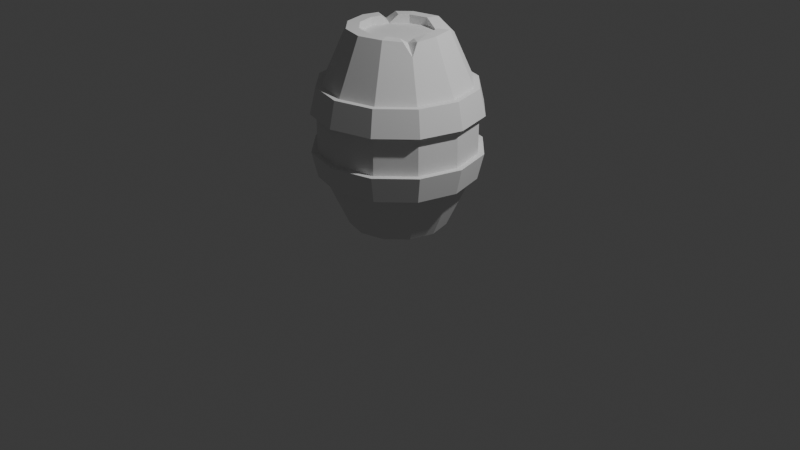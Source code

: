 # Source: Barrel.blend  (saved by Blender 4.0.36; exported with 4.5.12 LTS)
import bpy
from mathutils import Matrix  # noqa: F401  (used for matrix-valued properties, if any)

bpy.ops.wm.read_factory_settings(use_empty=True)
scene = bpy.context.scene
scene.name = 'Scene'

# ---- collections
col_collection = bpy.data.collections.new('Collection'); scene.collection.children.link(col_collection)

# ---- world
world_world = bpy.data.worlds.new('World'); scene.world = world_world
world_world.use_nodes = True; world_world.node_tree.nodes.clear()
_N = world_world.node_tree.nodes; _L = world_world.node_tree.links
n0 = _N.new('ShaderNodeOutputWorld'); n0.name = 'World Output'; n0.location = (300, 300)
n1 = _N.new('ShaderNodeBackground'); n1.name = 'Background'; n1.location = (10, 300)
n1.inputs[0].default_value = (0.05088, 0.05088, 0.05088, 1.0)
_L.new(n1.outputs[0], n0.inputs[0])
n0.is_active_output = True
world_world.color = (0.05088, 0.05088, 0.05088)
world_world.use_sun_shadow = False
world_world.sun_shadow_jitter_overblur = 0.0

# ---- cameras
cam_camera = bpy.data.cameras.new('Camera')
cam_camera.clip_end = 100.0
cam_camera.ortho_scale = 7.314

# ---- lights
light_light = bpy.data.lights.new('Light', 'POINT')
light_light.transmission_factor = 0.0
light_light.use_soft_falloff = False
light_light.energy = 1000.0
light_light.shadow_soft_size = 0.1
light_light.shadow_maximum_resolution = 0.006
light_light.use_absolute_resolution = True

# ---- meshes
me_cylinder = bpy.data.meshes.new('Cylinder')
me_cylinder.from_pydata([(0.0, 0.3767, -1.0), (0.0, 0.3767, 1.0), (0.1884, 0.3263, -1.0), (0.3263, 0.1884, -1.0), (0.3263, 0.1884, 1.0), (0.3767, 0.0, -1.0), (0.3767, 0.0, 1.0), (0.3263, -0.1884, -1.0), (0.1884, -0.3263, -1.0), (0.1884, -0.3263, 1.0), (0.0, -0.3767, -1.0), (-0.1884, -0.3263, -1.0), (-0.1884, -0.3263, 1.0), (-0.3263, -0.1884, -1.0), (-0.3767, 0.0, -1.0), (-0.3263, 0.1884, -1.0), (-0.1884, 0.3263, -1.0), (-0.1884, 0.3263, 1.0), (-2.074e-08, 0.801, -0.1999), (-1.677e-08, 0.7433, -0.4652), (-1.682e-08, 0.744, 0.4554), (-2.074e-08, 0.801, 0.1897), (0.4005, 0.6937, 0.1897), (0.372, 0.6443, 0.4554), (0.3716, 0.6437, -0.4652), (0.4005, 0.6937, -0.1999), (0.6937, 0.4005, 0.1897), (0.6443, 0.372, 0.4554), (0.6437, 0.3716, -0.4652), (0.6937, 0.4005, -0.1999), (0.801, 1.415e-08, 0.1897), (0.744, 1.147e-08, 0.4554), (0.7433, 1.144e-08, -0.4652), (0.801, 1.415e-08, -0.1999), (0.6937, -0.4005, 0.1897), (0.6443, -0.372, 0.4554), (0.6437, -0.3716, -0.4652), (0.6937, -0.4005, -0.1999), (0.4005, -0.6937, 0.1897), (0.372, -0.6443, 0.4554), (0.3716, -0.6437, -0.4652), (0.4005, -0.6937, -0.1999), (-2.074e-08, -0.801, 0.1897), (-1.682e-08, -0.744, 0.4554), (-1.677e-08, -0.7433, -0.4652), (-2.074e-08, -0.801, -0.1999), (-0.4005, -0.6937, 0.1897), (-0.372, -0.6443, 0.4554), (-0.3716, -0.6437, -0.4652), (-0.4005, -0.6937, -0.1999), (-0.6937, -0.4005, 0.1897), (-0.6443, -0.372, 0.4554), (-0.6437, -0.3716, -0.4652), (-0.6937, -0.4005, -0.1999), (-0.801, 1.415e-08, 0.1897), (-0.744, 1.147e-08, 0.4554), (-0.7433, 1.144e-08, -0.4652), (-0.801, 1.415e-08, -0.1999), (-0.6937, 0.4005, 0.1897), (-0.6443, 0.372, 0.4554), (-0.6437, 0.3716, -0.4652), (-0.6937, 0.4005, -0.1999), (-0.4005, 0.6937, 0.1897), (-0.372, 0.6443, 0.4554), (-0.3716, 0.6437, -0.4652), (-0.4005, 0.6937, -0.1999), (-0.4004, 0.6935, -0.4652), (-0.4314, 0.7473, -0.1999), (-2.602e-08, 0.8629, -0.1999), (-2.173e-08, 0.8007, -0.4652), (-0.4314, 0.7473, 0.1897), (-0.4008, 0.6942, 0.4554), (-2.179e-08, 0.8015, 0.4554), (-2.602e-08, 0.8629, 0.1897), (-0.6935, 0.4004, -0.4652), (-0.7473, 0.4314, 0.1897), (-0.6942, 0.4008, 0.4554), (-0.8007, 8.57e-09, -0.4652), (-0.8629, 1.149e-08, 0.1897), (-0.8015, 8.608e-09, 0.4554), (-0.6935, -0.4004, -0.4652), (-0.7473, -0.4314, -0.1999), (-0.7473, -0.4314, 0.1897), (-0.6942, -0.4008, 0.4554), (-0.4004, -0.6935, -0.4652), (-0.4314, -0.7473, -0.1999), (-0.4314, -0.7473, 0.1897), (-0.4008, -0.6942, 0.4554), (-2.173e-08, -0.8007, -0.4652), (-2.602e-08, -0.8629, -0.1999), (-2.602e-08, -0.8629, 0.1897), (-2.179e-08, -0.8015, 0.4554), (0.4004, -0.6935, -0.4652), (0.4314, -0.7473, -0.1999), (0.4314, -0.7473, 0.1897), (0.4008, -0.6942, 0.4554), (0.6935, -0.4004, -0.4652), (0.7473, -0.4314, -0.1999), (0.7473, -0.4314, 0.1897), (0.6942, -0.4008, 0.4554), (0.8007, 8.57e-09, -0.4652), (0.8629, 1.149e-08, -0.1999), (0.8629, 1.149e-08, 0.1897), (0.8015, 8.608e-09, 0.4554), (0.6935, 0.4004, -0.4652), (0.7473, 0.4314, -0.1999), (0.7473, 0.4314, 0.1897), (0.6942, 0.4008, 0.4554), (0.4004, 0.6935, -0.4652), (0.4314, 0.7473, -0.1999), (0.4314, 0.7473, 0.1897), (0.0, 0.5, -1.0), (0.25, 0.433, -1.0), (0.2723, 0.4722, 0.8993), (0.433, 0.25, -1.0), (0.433, 0.25, 1.0), (0.5, 0.0, -1.0), (0.5, 0.0, 1.0), (0.433, -0.25, -1.0), (0.25, -0.433, -1.0), (0.25, -0.433, 1.0), (0.0, -0.5, -1.0), (0.0, -0.5, 1.0), (-0.25, -0.433, -1.0), (-0.25, -0.433, 1.0), (-0.433, -0.25, -1.0), (-0.433, -0.25, 1.0), (-0.5, 0.0, -1.0), (-0.5, 0.0, 1.0), (-0.433, 0.25, -1.0), (-0.25, 0.433, -1.0), (-0.25, 0.433, 1.0), (0.0, -0.3767, 1.0), (-0.3263, -0.1884, 1.0), (-0.3767, 0.0, 1.0), (0.1884, 0.3263, 0.914), (0.0, 0.3767, 0.914), (0.3263, 0.1884, 0.914), (0.3767, 0.0, 0.914), (0.3263, -0.1884, 0.914), (0.1884, -0.3263, 0.914), (0.0, -0.3767, 0.914), (-0.1884, -0.3263, 0.914), (-0.3263, -0.1884, 0.914), (-0.3767, 0.0, 0.914), (-0.3263, 0.1884, 0.914), (-0.1884, 0.3263, 0.914), (0.0, 0.3767, -0.9106), (0.1884, 0.3263, -0.9106), (0.3263, 0.1884, -0.9106), (0.3767, 0.0, -0.9106), (0.3263, -0.1884, -0.9106), (0.1884, -0.3263, -0.9106), (0.0, -0.3767, -0.9106), (-0.1884, -0.3263, -0.9106), (-0.3263, -0.1884, -0.9106), (-0.3767, 0.0, -0.9106), (-0.3263, 0.1884, -0.9106), (-0.1884, 0.3263, -0.9106), (0.4008, 0.6942, 0.4438), (-0.7473, 0.4136, -0.1999), (-0.8629, -0.01785, -0.1999), (0.01882, 0.5134, 0.9923), (-0.2638, 0.2508, 1.0), (-0.3491, 0.1031, 1.0), (-0.4559, 0.1647, 1.0), (-0.3706, 0.3124, 1.0), (-0.4632, 0.2674, 0.9222), (0.2771, -0.2423, 0.9859), (0.3488, -0.1326, 0.9784), (0.3263, -0.1884, 0.9448), (0.4588, -0.1961, 0.9792), (0.3871, -0.3058, 0.9867), (0.487, -0.2812, 0.8609), (0.4865, -0.2809, 0.862)], [], [(23, 113, 115, 27), (25, 22, 26, 29), (29, 26, 30, 33), (33, 30, 34, 37), (37, 34, 38, 41), (41, 38, 42, 45), (45, 42, 46, 49), (49, 46, 50, 53), (53, 50, 54, 57), (57, 54, 58, 61), (61, 58, 62, 65), (20, 162, 113, 23), (13, 14, 156, 155), (18, 21, 22, 25), (63, 131, 162, 20), (129, 60, 64, 130), (127, 56, 60, 129), (59, 167, 166, 131, 63), (125, 52, 56, 127), (51, 126, 128, 55), (123, 48, 52, 125), (47, 124, 126, 51), (121, 44, 48, 123), (43, 122, 124, 47), (119, 40, 44, 121), (39, 120, 122, 43), (118, 36, 40, 119), (116, 32, 36, 118), (35, 173, 172, 120, 39), (114, 28, 32, 116), (27, 115, 117, 31), (112, 24, 28, 114), (130, 64, 19, 111), (65, 62, 21, 18), (22, 21, 73, 110), (29, 33, 101, 105), (47, 51, 83, 87), (19, 64, 66, 69), (20, 23, 159, 72), (42, 38, 94, 90), (60, 56, 77, 74), (24, 19, 69, 108), (39, 43, 91, 95), (57, 61, 160, 161), (34, 30, 102, 98), (52, 48, 84, 80), (65, 18, 68, 67), (18, 25, 109, 68), (31, 35, 99, 103), (49, 53, 81, 85), (26, 22, 110, 106), (44, 40, 92, 88), (62, 58, 75, 70), (23, 27, 107, 159), (41, 45, 89, 93), (59, 63, 71, 76), (36, 32, 100, 96), (54, 50, 82, 78), (111, 19, 24, 112), (67, 68, 69, 66), (71, 72, 73, 70), (160, 67, 66, 74), (76, 71, 70, 75), (161, 160, 74, 77), (79, 76, 75, 78), (81, 161, 77, 80), (83, 79, 78, 82), (85, 81, 80, 84), (87, 83, 82, 86), (89, 85, 84, 88), (91, 87, 86, 90), (93, 89, 88, 92), (95, 91, 90, 94), (97, 93, 92, 96), (99, 95, 94, 98), (101, 97, 96, 100), (103, 99, 98, 102), (105, 101, 100, 104), (107, 103, 102, 106), (109, 105, 104, 108), (159, 107, 106, 110), (68, 109, 108, 69), (72, 159, 110, 73), (50, 46, 86, 82), (32, 28, 104, 100), (55, 59, 76, 79), (37, 41, 93, 97), (63, 20, 72, 71), (58, 54, 78, 75), (40, 36, 96, 92), (45, 49, 85, 89), (27, 31, 103, 107), (21, 62, 70, 73), (48, 44, 88, 84), (30, 26, 106, 102), (53, 57, 161, 81), (35, 39, 95, 99), (56, 52, 80, 77), (38, 34, 98, 94), (61, 65, 67, 160), (43, 47, 87, 91), (25, 29, 105, 109), (64, 60, 74, 66), (46, 42, 90, 86), (28, 24, 108, 104), (51, 55, 79, 83), (33, 37, 97, 101), (2, 0, 111, 112), (1, 135, 113, 162), (3, 2, 112, 114), (135, 4, 115, 113), (5, 3, 114, 116), (4, 6, 117, 115), (7, 5, 116, 118), (9, 168, 170, 139, 140), (8, 7, 118, 119), (6, 169, 171, 117), (10, 8, 119, 121), (9, 132, 122, 120), (11, 10, 121, 123), (132, 12, 124, 122), (13, 11, 123, 125), (12, 133, 126, 124), (14, 13, 125, 127), (133, 134, 128, 126), (15, 14, 127, 129), (17, 163, 145), (16, 15, 129, 130), (134, 164, 165, 128), (0, 16, 130, 111), (17, 1, 162, 131), (6, 4, 137, 138), (55, 128, 165, 167, 59), (163, 17, 131, 166), (135, 136, 146, 145, 144, 143, 142, 141, 140, 139, 138, 137), (145, 134, 144), (12, 132, 141, 142), (168, 9, 120, 172), (17, 145, 146), (135, 1, 136), (133, 12, 142, 143), (31, 117, 171, 173, 35), (1, 17, 146, 136), (4, 135, 137), (134, 133, 143, 144), (132, 9, 140, 141), (147, 148, 149, 150, 151, 152, 153, 154, 155, 156, 157, 158), (5, 7, 151, 150), (15, 16, 158, 157), (8, 10, 153, 152), (0, 2, 148, 147), (11, 13, 155, 154), (3, 5, 150, 149), (14, 15, 157, 156), (7, 8, 152, 151), (16, 0, 147, 158), (10, 11, 154, 153), (2, 3, 149, 148), (163, 166, 167, 145), (145, 167, 165, 164), (145, 164, 134), (171, 174, 173), (174, 172, 173), (168, 172, 174, 170), (170, 174, 171, 169), (170, 169, 6, 138, 139)])
_uv = me_cylinder.uv_layers.new(name='UVMap')
_uv.uv.foreach_set('vector', [0.9167, 0.8638, 0.9167, 0.9748, 0.8333, 1.0, 0.8333, 0.8638, 0.9167, 0.7, 0.9167, 0.7974, 0.8333, 0.7974, 0.8333, 0.7, 0.8333, 0.7, 0.8333, 0.7974, 0.75, 0.7974, 0.75, 0.7, 0.75, 0.7, 0.75, 0.7974, 0.6667, 0.7974, 0.6667, 0.7, 0.6667, 0.7, 0.6667, 0.7974, 0.5833, 0.7974, 0.5833, 0.7, 0.5833, 0.7, 0.5833, 0.7974, 0.5, 0.7974, 0.5, 0.7, 0.5, 0.7, 0.5, 0.7974, 0.4167, 0.7974, 0.4167, 0.7, 0.4167, 0.7, 0.4167, 0.7974, 0.3333, 0.7974, 0.3333, 0.7, 0.3333, 0.7, 0.3333, 0.7974, 0.25, 0.7974, 0.25, 0.7, 0.25, 0.7, 0.25, 0.7974, 0.1667, 0.7974, 0.1667, 0.7, 0.1667, 0.7, 0.1667, 0.7974, 0.08333, 0.7974, 0.08333, 0.7, 1.0, 0.8638, 1.0, 1.0, 0.9167, 0.9748, 0.9167, 0.8638, 0.5934, 0.1596, 0.5692, 0.25, 0.5692, 0.25, 0.5934, 0.1596, 1.0, 0.7, 1.0, 0.7974, 0.9167, 0.7974, 0.9167, 0.7, 0.08333, 0.8638, 0.08333, 1.0, 7.451e-08, 1.0, 7.451e-08, 0.8638, 0.1667, 0.5, 0.1667, 0.6337, 0.08333, 0.6337, 0.08333, 0.5, 0.25, 0.5, 0.25, 0.6337, 0.1667, 0.6337, 0.1667, 0.5, 0.1667, 0.8638, 0.1667, 0.9805, 0.1382, 1.0, 0.08333, 1.0, 0.08333, 0.8638, 0.3333, 0.5, 0.3333, 0.6337, 0.25, 0.6337, 0.25, 0.5, 0.3333, 0.8638, 0.3333, 1.0, 0.25, 1.0, 0.25, 0.8638, 0.4167, 0.5, 0.4167, 0.6337, 0.3333, 0.6337, 0.3333, 0.5, 0.4167, 0.8638, 0.4167, 1.0, 0.3333, 1.0, 0.3333, 0.8638, 0.5, 0.5, 0.5, 0.6337, 0.4167, 0.6337, 0.4167, 0.5, 0.5, 0.8638, 0.5, 1.0, 0.4167, 1.0, 0.4167, 0.8638, 0.5833, 0.5, 0.5833, 0.6337, 0.5, 0.6337, 0.5, 0.5, 0.5833, 0.8638, 0.5833, 1.0, 0.5, 1.0, 0.5, 0.8638, 0.6667, 0.5, 0.6667, 0.6337, 0.5833, 0.6337, 0.5833, 0.5, 0.75, 0.5, 0.75, 0.6337, 0.6667, 0.6337, 0.6667, 0.5, 0.6667, 0.8638, 0.6667, 0.9652, 0.6537, 0.9979, 0.5833, 1.0, 0.5833, 0.8638, 0.8333, 0.5, 0.8333, 0.6337, 0.75, 0.6337, 0.75, 0.5, 0.8333, 0.8638, 0.8333, 1.0, 0.75, 1.0, 0.75, 0.8638, 0.9167, 0.5, 0.9167, 0.6337, 0.8333, 0.6337, 0.8333, 0.5, 0.08333, 0.5, 0.08333, 0.6337, 7.451e-08, 0.6337, 7.451e-08, 0.5, 0.08333, 0.7, 0.08333, 0.7974, 7.451e-08, 0.7974, 7.451e-08, 0.7, 0.9167, 0.7974, 1.0, 0.7974, 1.0, 0.7974, 0.9167, 0.7974, 0.8333, 0.7, 0.75, 0.7, 0.75, 0.7, 0.8333, 0.7, 0.4167, 0.8638, 0.3333, 0.8638, 0.3333, 0.8638, 0.4167, 0.8638, 7.451e-08, 0.6337, 0.08333, 0.6337, 0.08333, 0.6337, 7.451e-08, 0.6337, 1.0, 0.8638, 0.9167, 0.8638, 0.9167, 0.8638, 1.0, 0.8638, 0.5, 0.7974, 0.5833, 0.7974, 0.5833, 0.7974, 0.5, 0.7974, 0.1667, 0.6337, 0.25, 0.6337, 0.25, 0.6337, 0.1667, 0.6337, 0.9167, 0.6337, 1.0, 0.6337, 1.0, 0.6337, 0.9167, 0.6337, 0.5833, 0.8638, 0.5, 0.8638, 0.5, 0.8638, 0.5833, 0.8638, 0.25, 0.7, 0.1667, 0.7, 0.1667, 0.7, 0.25, 0.7, 0.6667, 0.7974, 0.75, 0.7974, 0.75, 0.7974, 0.6667, 0.7974, 0.3333, 0.6337, 0.4167, 0.6337, 0.4167, 0.6337, 0.3333, 0.6337, 0.08333, 0.7, 7.451e-08, 0.7, 7.451e-08, 0.7, 0.08333, 0.7, 1.0, 0.7, 0.9167, 0.7, 0.9167, 0.7, 1.0, 0.7, 0.75, 0.8638, 0.6667, 0.8638, 0.6667, 0.8638, 0.75, 0.8638, 0.4167, 0.7, 0.3333, 0.7, 0.3333, 0.7, 0.4167, 0.7, 0.8333, 0.7974, 0.9167, 0.7974, 0.9167, 0.7974, 0.8333, 0.7974, 0.5, 0.6337, 0.5833, 0.6337, 0.5833, 0.6337, 0.5, 0.6337, 0.08333, 0.7974, 0.1667, 0.7974, 0.1667, 0.7974, 0.08333, 0.7974, 0.9167, 0.8638, 0.8333, 0.8638, 0.8333, 0.8638, 0.9167, 0.8638, 0.5833, 0.7, 0.5, 0.7, 0.5, 0.7, 0.5833, 0.7, 0.1667, 0.8638, 0.08333, 0.8638, 0.08333, 0.8638, 0.1667, 0.8638, 0.6667, 0.6337, 0.75, 0.6337, 0.75, 0.6337, 0.6667, 0.6337, 0.25, 0.7974, 0.3333, 0.7974, 0.3333, 0.7974, 0.25, 0.7974, 1.0, 0.5, 1.0, 0.6337, 0.9167, 0.6337, 0.9167, 0.5, 0.08333, 0.7, 7.451e-08, 0.7, 7.451e-08, 0.6337, 0.08333, 0.6337, 0.08333, 0.8638, 7.451e-08, 0.8638, 7.451e-08, 0.7974, 0.08333, 0.7974, 0.1667, 0.7, 0.08333, 0.7, 0.08333, 0.6337, 0.1667, 0.6337, 0.1667, 0.8638, 0.08333, 0.8638, 0.08333, 0.7974, 0.1667, 0.7974, 0.25, 0.7, 0.1667, 0.7, 0.1667, 0.6337, 0.25, 0.6337, 0.25, 0.8638, 0.1667, 0.8638, 0.1667, 0.7974, 0.25, 0.7974, 0.3333, 0.7, 0.25, 0.7, 0.25, 0.6337, 0.3333, 0.6337, 0.3333, 0.8638, 0.25, 0.8638, 0.25, 0.7974, 0.3333, 0.7974, 0.4167, 0.7, 0.3333, 0.7, 0.3333, 0.6337, 0.4167, 0.6337, 0.4167, 0.8638, 0.3333, 0.8638, 0.3333, 0.7974, 0.4167, 0.7974, 0.5, 0.7, 0.4167, 0.7, 0.4167, 0.6337, 0.5, 0.6337, 0.5, 0.8638, 0.4167, 0.8638, 0.4167, 0.7974, 0.5, 0.7974, 0.5833, 0.7, 0.5, 0.7, 0.5, 0.6337, 0.5833, 0.6337, 0.5833, 0.8638, 0.5, 0.8638, 0.5, 0.7974, 0.5833, 0.7974, 0.6667, 0.7, 0.5833, 0.7, 0.5833, 0.6337, 0.6667, 0.6337, 0.6667, 0.8638, 0.5833, 0.8638, 0.5833, 0.7974, 0.6667, 0.7974, 0.75, 0.7, 0.6667, 0.7, 0.6667, 0.6337, 0.75, 0.6337, 0.75, 0.8638, 0.6667, 0.8638, 0.6667, 0.7974, 0.75, 0.7974, 0.8333, 0.7, 0.75, 0.7, 0.75, 0.6337, 0.8333, 0.6337, 0.8333, 0.8638, 0.75, 0.8638, 0.75, 0.7974, 0.8333, 0.7974, 0.9167, 0.7, 0.8333, 0.7, 0.8333, 0.6337, 0.9167, 0.6337, 0.9167, 0.8638, 0.8333, 0.8638, 0.8333, 0.7974, 0.9167, 0.7974, 1.0, 0.7, 0.9167, 0.7, 0.9167, 0.6337, 1.0, 0.6337, 1.0, 0.8638, 0.9167, 0.8638, 0.9167, 0.7974, 1.0, 0.7974, 0.3333, 0.7974, 0.4167, 0.7974, 0.4167, 0.7974, 0.3333, 0.7974, 0.75, 0.6337, 0.8333, 0.6337, 0.8333, 0.6337, 0.75, 0.6337, 0.25, 0.8638, 0.1667, 0.8638, 0.1667, 0.8638, 0.25, 0.8638, 0.6667, 0.7, 0.5833, 0.7, 0.5833, 0.7, 0.6667, 0.7, 0.08333, 0.8638, 7.451e-08, 0.8638, 7.451e-08, 0.8638, 0.08333, 0.8638, 0.1667, 0.7974, 0.25, 0.7974, 0.25, 0.7974, 0.1667, 0.7974, 0.5833, 0.6337, 0.6667, 0.6337, 0.6667, 0.6337, 0.5833, 0.6337, 0.5, 0.7, 0.4167, 0.7, 0.4167, 0.7, 0.5, 0.7, 0.8333, 0.8638, 0.75, 0.8638, 0.75, 0.8638, 0.8333, 0.8638, 7.451e-08, 0.7974, 0.08333, 0.7974, 0.08333, 0.7974, 7.451e-08, 0.7974, 0.4167, 0.6337, 0.5, 0.6337, 0.5, 0.6337, 0.4167, 0.6337, 0.75, 0.7974, 0.8333, 0.7974, 0.8333, 0.7974, 0.75, 0.7974, 0.3333, 0.7, 0.25, 0.7, 0.25, 0.7, 0.3333, 0.7, 0.6667, 0.8638, 0.5833, 0.8638, 0.5833, 0.8638, 0.6667, 0.8638, 0.25, 0.6337, 0.3333, 0.6337, 0.3333, 0.6337, 0.25, 0.6337, 0.5833, 0.7974, 0.6667, 0.7974, 0.6667, 0.7974, 0.5833, 0.7974, 0.1667, 0.7, 0.08333, 0.7, 0.08333, 0.7, 0.1667, 0.7, 0.5, 0.8638, 0.4167, 0.8638, 0.4167, 0.8638, 0.5, 0.8638, 0.9167, 0.7, 0.8333, 0.7, 0.8333, 0.7, 0.9167, 0.7, 0.08333, 0.6337, 0.1667, 0.6337, 0.1667, 0.6337, 0.08333, 0.6337, 0.4167, 0.7974, 0.5, 0.7974, 0.5, 0.7974, 0.4167, 0.7974, 0.8333, 0.6337, 0.9167, 0.6337, 0.9167, 0.6337, 0.8333, 0.6337, 0.3333, 0.8638, 0.25, 0.8638, 0.25, 0.8638, 0.3333, 0.8638, 0.75, 0.7, 0.6667, 0.7, 0.6667, 0.7, 0.75, 0.7, 0.8404, 0.4066, 0.75, 0.4308, 0.75, 0.49, 0.87, 0.4578, 0.25, 0.4308, 0.3406, 0.4064, 0.3807, 0.4766, 0.25, 0.49, 0.9066, 0.3404, 0.8404, 0.4066, 0.87, 0.4578, 0.9578, 0.37, 0.3406, 0.4064, 0.4066, 0.3404, 0.4578, 0.37, 0.3807, 0.4766, 0.9308, 0.25, 0.9066, 0.3404, 0.9578, 0.37, 0.99, 0.25, 0.4066, 0.3404, 0.4308, 0.25, 0.49, 0.25, 0.4578, 0.37, 0.9066, 0.1596, 0.9308, 0.25, 0.99, 0.25, 0.9578, 0.13, 0.3404, 0.09339, 0.393, 0.146, 0.4066, 0.1596, 0.4066, 0.1596, 0.3404, 0.09339, 0.8404, 0.09339, 0.9066, 0.1596, 0.9578, 0.13, 0.87, 0.04215, 0.4308, 0.25, 0.4116, 0.1782, 0.4643, 0.1477, 0.49, 0.25, 0.75, 0.06917, 0.8404, 0.09339, 0.87, 0.04215, 0.75, 0.01, 0.3404, 0.09339, 0.25, 0.06917, 0.25, 0.01, 0.37, 0.04215, 0.6596, 0.09339, 0.75, 0.06917, 0.75, 0.01, 0.63, 0.04215, 0.25, 0.06917, 0.1596, 0.09339, 0.13, 0.04215, 0.25, 0.01, 0.5934, 0.1596, 0.6596, 0.09339, 0.63, 0.04215, 0.5422, 0.13, 0.1596, 0.09339, 0.09339, 0.1596, 0.04215, 0.13, 0.13, 0.04215, 0.5692, 0.25, 0.5934, 0.1596, 0.5422, 0.13, 0.51, 0.25, 0.09339, 0.1596, 0.06917, 0.25, 0.01, 0.25, 0.04215, 0.13, 0.5934, 0.3404, 0.5692, 0.25, 0.51, 0.25, 0.5422, 0.37, 0.1596, 0.4066, 0.1234, 0.3704, 0.09339, 0.3404, 0.6596, 0.4066, 0.5934, 0.3404, 0.5422, 0.37, 0.63, 0.4578, 0.06917, 0.25, 0.08242, 0.2995, 0.03118, 0.3291, 0.01, 0.25, 0.75, 0.4308, 0.6596, 0.4066, 0.63, 0.4578, 0.75, 0.49, 0.1596, 0.4066, 0.25, 0.4308, 0.25, 0.49, 0.13, 0.4578, 0.4308, 0.25, 0.4066, 0.3404, 0.4066, 0.3404, 0.4308, 0.25, 0.25, 0.8638, 0.25, 1.0, 0.1951, 1.0, 0.1667, 0.9805, 0.1667, 0.8638, 0.1234, 0.3704, 0.1596, 0.4066, 0.13, 0.4578, 0.07212, 0.4, 0.3404, 0.4066, 0.25, 0.4308, 0.1596, 0.4066, 0.09339, 0.3404, 0.06917, 0.25, 0.09339, 0.1596, 0.1596, 0.09339, 0.25, 0.06917, 0.3404, 0.09339, 0.4066, 0.1596, 0.4308, 0.25, 0.4066, 0.3404, 0.09339, 0.3404, 0.06917, 0.25, 0.06917, 0.25, 0.1596, 0.09339, 0.25, 0.06917, 0.25, 0.06917, 0.1596, 0.09339, 0.393, 0.146, 0.3404, 0.09339, 0.37, 0.04215, 0.4457, 0.1155, 0.1596, 0.4066, 0.09339, 0.3404, 0.1596, 0.4066, 0.3406, 0.4064, 0.25, 0.4308, 0.25, 0.4308, 0.09339, 0.1596, 0.1596, 0.09339, 0.1596, 0.09339, 0.09339, 0.1596, 0.75, 0.8638, 0.75, 1.0, 0.6796, 0.9979, 0.6667, 0.9652, 0.6667, 0.8638, 0.25, 0.4308, 0.1596, 0.4066, 0.1596, 0.4066, 0.25, 0.4308, 0.4066, 0.3404, 0.3404, 0.4066, 0.4066, 0.3404, 0.06917, 0.25, 0.09339, 0.1596, 0.09339, 0.1596, 0.06917, 0.25, 0.25, 0.06917, 0.3404, 0.09339, 0.3404, 0.09339, 0.25, 0.06917, 0.75, 0.4308, 0.8404, 0.4066, 0.9066, 0.3404, 0.9308, 0.25, 0.9066, 0.1596, 0.8404, 0.09339, 0.75, 0.06917, 0.6596, 0.09339, 0.5934, 0.1596, 0.5692, 0.25, 0.5934, 0.3404, 0.6596, 0.4066, 0.9308, 0.25, 0.9066, 0.1596, 0.9066, 0.1596, 0.9308, 0.25, 0.5934, 0.3404, 0.6596, 0.4066, 0.6596, 0.4066, 0.5934, 0.3404, 0.8404, 0.09339, 0.75, 0.06917, 0.75, 0.06917, 0.8404, 0.09339, 0.75, 0.4308, 0.8404, 0.4066, 0.8404, 0.4066, 0.75, 0.4308, 0.6596, 0.09339, 0.5934, 0.1596, 0.5934, 0.1596, 0.6596, 0.09339, 0.9066, 0.3404, 0.9308, 0.25, 0.9308, 0.25, 0.9066, 0.3404, 0.5692, 0.25, 0.5934, 0.3404, 0.5934, 0.3404, 0.5692, 0.25, 0.9066, 0.1596, 0.8404, 0.09339, 0.8404, 0.09339, 0.9066, 0.1596, 0.6596, 0.4066, 0.75, 0.4308, 0.75, 0.4308, 0.6596, 0.4066, 0.75, 0.06917, 0.6596, 0.09339, 0.6596, 0.09339, 0.75, 0.06917, 0.8404, 0.4066, 0.9066, 0.3404, 0.9066, 0.3404, 0.8404, 0.4066, 0.1234, 0.3704, 0.07212, 0.4, 0.02899, 0.3776, 0.09339, 0.3404, 0.09339, 0.3404, 0.02899, 0.3776, 0.03118, 0.3291, 0.08242, 0.2995, 0.09339, 0.3404, 0.08242, 0.2995, 0.06917, 0.25, 0.6667, 0.9979, 0.6667, 0.9655, 0.6667, 0.9652, 0.6667, 0.9655, 0.6537, 0.9979, 0.6667, 0.9652, 0.393, 0.146, 0.4457, 0.1155, 0.4827, 0.1156, 0.4137, 0.1555, 0.4137, 0.1555, 0.4827, 0.1156, 0.4643, 0.1477, 0.4116, 0.1782, 0.4066, 0.1596, 0.4116, 0.1782, 0.4308, 0.25, 0.4308, 0.25, 0.4066, 0.1596])
me_cylinder.update()

# ---- objects
ob_light = bpy.data.objects.new('Light', light_light)
ob_camera = bpy.data.objects.new('Camera', cam_camera)
ob_cylinder = bpy.data.objects.new('Cylinder', me_cylinder)

# ---- transforms, parenting, visibility, modifiers, constraints
ob_light.location = (4.076, 1.005, 5.904)
ob_light.rotation_euler = (0.6503, 0.05522, 1.866)
ob_light.lock_rotations_4d = False
ob_light.empty_display_type = 'ARROWS'
ob_light.color = (0.0, 0.0, 0.0, 0.0)
ob_light.lineart.crease_threshold = 0.0
ob_camera.location = (7.359, -6.926, 4.958)
ob_camera.rotation_euler = (1.109, 0.0, 0.8149)
ob_camera.lock_rotations_4d = False
ob_camera.empty_display_type = 'ARROWS'
ob_camera.color = (0.0, 0.0, 0.0, 0.0)
ob_camera.display_type = 'WIRE'
ob_camera.lineart.crease_threshold = 0.0
ob_cylinder.location = (-0.01215, -1.354e-07, 1.008)

# ---- collection membership
col_collection.objects.link(ob_light)
col_collection.objects.link(ob_camera)
col_collection.objects.link(ob_cylinder)

# ---- scene / render settings (as saved in the file)
scene.camera = ob_camera
scene.frame_start = 1; scene.frame_end = 250; scene.frame_set(1)
scene.render.engine = 'BLENDER_EEVEE_NEXT'
scene.cycles.sampling_pattern = 'TABULATED_SOBOL'
bpy.context.view_layer.update()
